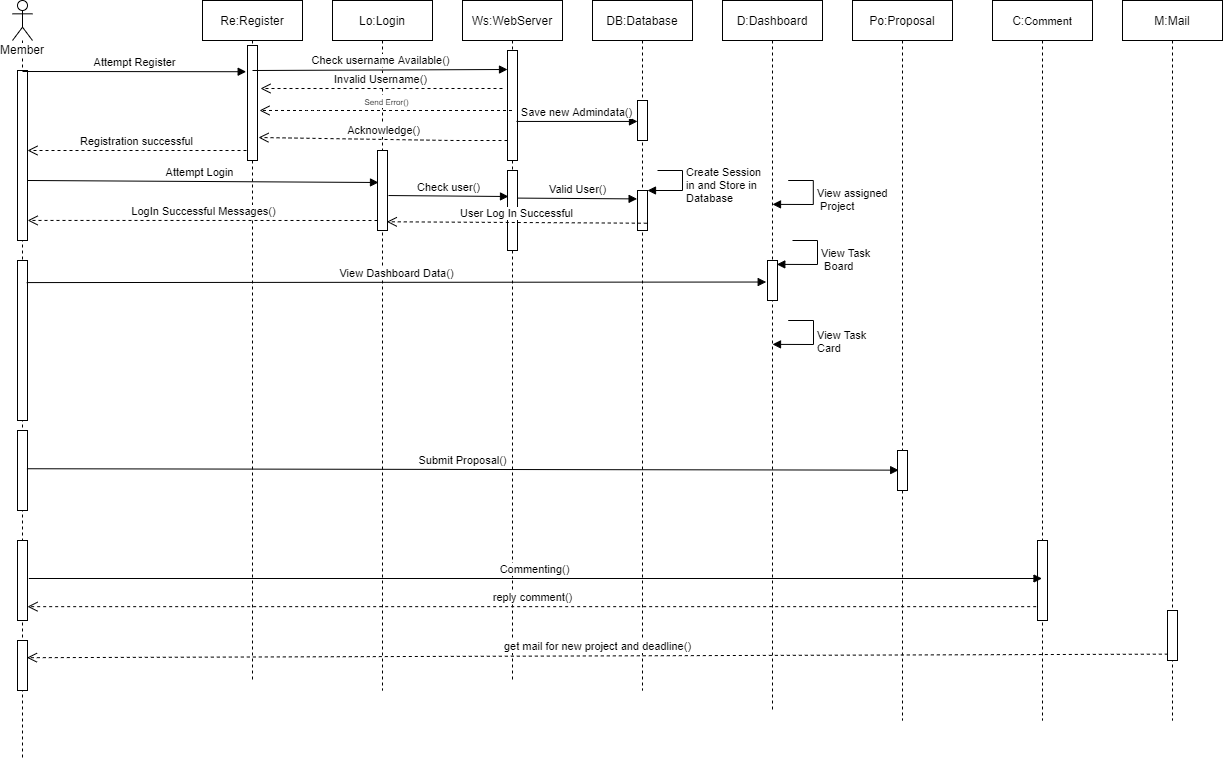

The diagram above was exported from draw.io. Its source (the exported page's mxGraphModel, read from the mxfile embedded in the PNG):
<mxGraphModel dx="1736" dy="1040" grid="1" gridSize="10" guides="1" tooltips="1" connect="1" arrows="1" fold="1" page="1" pageScale="1" pageWidth="850" pageHeight="1100" math="0" shadow="0">
  <root>
    <mxCell id="0" />
    <mxCell id="1" parent="0" />
    <mxCell id="8AM1Z7Tdf4y2qslk3f_H-1" value="Member" style="shape=umlLifeline;participant=umlActor;perimeter=lifelinePerimeter;whiteSpace=wrap;html=1;container=1;collapsible=0;recursiveResize=0;verticalAlign=top;spacingTop=36;labelBackgroundColor=#ffffff;outlineConnect=0;" vertex="1" parent="1">
      <mxGeometry x="30" y="70" width="20" height="760" as="geometry" />
    </mxCell>
    <mxCell id="8AM1Z7Tdf4y2qslk3f_H-2" value="" style="html=1;points=[];perimeter=orthogonalPerimeter;" vertex="1" parent="8AM1Z7Tdf4y2qslk3f_H-1">
      <mxGeometry x="5" y="70" width="10" height="170" as="geometry" />
    </mxCell>
    <mxCell id="8AM1Z7Tdf4y2qslk3f_H-3" value="" style="html=1;points=[];perimeter=orthogonalPerimeter;" vertex="1" parent="8AM1Z7Tdf4y2qslk3f_H-1">
      <mxGeometry x="5" y="260" width="10" height="160" as="geometry" />
    </mxCell>
    <mxCell id="8AM1Z7Tdf4y2qslk3f_H-4" value="" style="html=1;points=[];perimeter=orthogonalPerimeter;" vertex="1" parent="8AM1Z7Tdf4y2qslk3f_H-1">
      <mxGeometry x="5" y="430" width="10" height="80" as="geometry" />
    </mxCell>
    <mxCell id="8AM1Z7Tdf4y2qslk3f_H-5" value="" style="html=1;points=[];perimeter=orthogonalPerimeter;" vertex="1" parent="8AM1Z7Tdf4y2qslk3f_H-1">
      <mxGeometry x="5" y="540" width="10" height="80" as="geometry" />
    </mxCell>
    <mxCell id="8AM1Z7Tdf4y2qslk3f_H-49" value="" style="html=1;points=[];perimeter=orthogonalPerimeter;" vertex="1" parent="8AM1Z7Tdf4y2qslk3f_H-1">
      <mxGeometry x="5" y="640" width="10" height="50" as="geometry" />
    </mxCell>
    <mxCell id="8AM1Z7Tdf4y2qslk3f_H-6" value="Re:Register" style="shape=umlLifeline;perimeter=lifelinePerimeter;whiteSpace=wrap;html=1;container=1;collapsible=0;recursiveResize=0;outlineConnect=0;" vertex="1" parent="1">
      <mxGeometry x="220" y="70" width="100" height="680" as="geometry" />
    </mxCell>
    <mxCell id="8AM1Z7Tdf4y2qslk3f_H-7" value="" style="html=1;points=[];perimeter=orthogonalPerimeter;" vertex="1" parent="8AM1Z7Tdf4y2qslk3f_H-6">
      <mxGeometry x="45" y="45" width="10" height="115" as="geometry" />
    </mxCell>
    <mxCell id="8AM1Z7Tdf4y2qslk3f_H-8" value="Lo:Login" style="shape=umlLifeline;perimeter=lifelinePerimeter;whiteSpace=wrap;html=1;container=1;collapsible=0;recursiveResize=0;outlineConnect=0;" vertex="1" parent="1">
      <mxGeometry x="350" y="70" width="100" height="690" as="geometry" />
    </mxCell>
    <mxCell id="8AM1Z7Tdf4y2qslk3f_H-9" value="" style="html=1;points=[];perimeter=orthogonalPerimeter;" vertex="1" parent="8AM1Z7Tdf4y2qslk3f_H-8">
      <mxGeometry x="45" y="150" width="10" height="80" as="geometry" />
    </mxCell>
    <mxCell id="8AM1Z7Tdf4y2qslk3f_H-10" value="Ws:WebServer" style="shape=umlLifeline;perimeter=lifelinePerimeter;whiteSpace=wrap;html=1;container=1;collapsible=0;recursiveResize=0;outlineConnect=0;" vertex="1" parent="1">
      <mxGeometry x="480" y="70" width="100" height="680" as="geometry" />
    </mxCell>
    <mxCell id="8AM1Z7Tdf4y2qslk3f_H-11" value="" style="html=1;points=[];perimeter=orthogonalPerimeter;" vertex="1" parent="8AM1Z7Tdf4y2qslk3f_H-10">
      <mxGeometry x="45" y="50" width="10" height="110" as="geometry" />
    </mxCell>
    <mxCell id="8AM1Z7Tdf4y2qslk3f_H-12" value="" style="html=1;points=[];perimeter=orthogonalPerimeter;" vertex="1" parent="8AM1Z7Tdf4y2qslk3f_H-10">
      <mxGeometry x="45" y="170" width="10" height="80" as="geometry" />
    </mxCell>
    <mxCell id="8AM1Z7Tdf4y2qslk3f_H-13" value="DB:Database" style="shape=umlLifeline;perimeter=lifelinePerimeter;whiteSpace=wrap;html=1;container=1;collapsible=0;recursiveResize=0;outlineConnect=0;" vertex="1" parent="1">
      <mxGeometry x="610" y="70" width="100" height="690" as="geometry" />
    </mxCell>
    <mxCell id="8AM1Z7Tdf4y2qslk3f_H-14" value="D:Dashboard" style="shape=umlLifeline;perimeter=lifelinePerimeter;whiteSpace=wrap;html=1;container=1;collapsible=0;recursiveResize=0;outlineConnect=0;" vertex="1" parent="1">
      <mxGeometry x="740" y="70" width="100" height="710" as="geometry" />
    </mxCell>
    <mxCell id="8AM1Z7Tdf4y2qslk3f_H-15" value="" style="html=1;points=[];perimeter=orthogonalPerimeter;" vertex="1" parent="8AM1Z7Tdf4y2qslk3f_H-14">
      <mxGeometry x="45" y="260" width="10" height="40" as="geometry" />
    </mxCell>
    <mxCell id="8AM1Z7Tdf4y2qslk3f_H-17" value="Attempt Register" style="html=1;verticalAlign=bottom;endArrow=block;entryX=-0.133;entryY=0.228;entryDx=0;entryDy=0;entryPerimeter=0;" edge="1" parent="1" target="8AM1Z7Tdf4y2qslk3f_H-7">
      <mxGeometry width="80" relative="1" as="geometry">
        <mxPoint x="40" y="141" as="sourcePoint" />
        <mxPoint x="260" y="142" as="targetPoint" />
      </mxGeometry>
    </mxCell>
    <mxCell id="8AM1Z7Tdf4y2qslk3f_H-18" value="Attempt Login" style="html=1;verticalAlign=bottom;endArrow=block;exitX=1;exitY=0.647;exitDx=0;exitDy=0;exitPerimeter=0;entryX=0.1;entryY=0.4;entryDx=0;entryDy=0;entryPerimeter=0;" edge="1" parent="1" source="8AM1Z7Tdf4y2qslk3f_H-2" target="8AM1Z7Tdf4y2qslk3f_H-9">
      <mxGeometry x="-0.016" width="80" relative="1" as="geometry">
        <mxPoint x="360" y="250" as="sourcePoint" />
        <mxPoint x="440" y="250" as="targetPoint" />
        <Array as="points" />
        <mxPoint as="offset" />
      </mxGeometry>
    </mxCell>
    <mxCell id="8AM1Z7Tdf4y2qslk3f_H-19" value="Check username Available()" style="html=1;verticalAlign=bottom;endArrow=block;" edge="1" parent="1">
      <mxGeometry width="80" relative="1" as="geometry">
        <mxPoint x="270" y="140" as="sourcePoint" />
        <mxPoint x="525" y="139" as="targetPoint" />
      </mxGeometry>
    </mxCell>
    <mxCell id="8AM1Z7Tdf4y2qslk3f_H-20" value="Invalid Username()" style="html=1;verticalAlign=bottom;endArrow=open;dashed=1;endSize=8;entryX=1.3;entryY=0.374;entryDx=0;entryDy=0;entryPerimeter=0;" edge="1" parent="1" target="8AM1Z7Tdf4y2qslk3f_H-7">
      <mxGeometry relative="1" as="geometry">
        <mxPoint x="520" y="158" as="sourcePoint" />
        <mxPoint x="360" y="250" as="targetPoint" />
        <Array as="points">
          <mxPoint x="400" y="158" />
        </Array>
      </mxGeometry>
    </mxCell>
    <mxCell id="8AM1Z7Tdf4y2qslk3f_H-21" value="" style="html=1;points=[];perimeter=orthogonalPerimeter;" vertex="1" parent="1">
      <mxGeometry x="655" y="170" width="10" height="40" as="geometry" />
    </mxCell>
    <mxCell id="8AM1Z7Tdf4y2qslk3f_H-22" value="Save new Admindata()" style="html=1;verticalAlign=bottom;endArrow=block;exitX=0.9;exitY=0.645;exitDx=0;exitDy=0;exitPerimeter=0;" edge="1" parent="1" source="8AM1Z7Tdf4y2qslk3f_H-11" target="8AM1Z7Tdf4y2qslk3f_H-21">
      <mxGeometry width="80" relative="1" as="geometry">
        <mxPoint x="430" y="230" as="sourcePoint" />
        <mxPoint x="510" y="230" as="targetPoint" />
      </mxGeometry>
    </mxCell>
    <mxCell id="8AM1Z7Tdf4y2qslk3f_H-23" value="Acknowledge()" style="html=1;verticalAlign=bottom;endArrow=open;dashed=1;endSize=8;entryX=1.1;entryY=0.8;entryDx=0;entryDy=0;entryPerimeter=0;" edge="1" parent="1" source="8AM1Z7Tdf4y2qslk3f_H-11" target="8AM1Z7Tdf4y2qslk3f_H-7">
      <mxGeometry relative="1" as="geometry">
        <mxPoint x="510" y="230" as="sourcePoint" />
        <mxPoint x="280" y="230" as="targetPoint" />
        <Array as="points">
          <mxPoint x="470" y="210" />
        </Array>
      </mxGeometry>
    </mxCell>
    <mxCell id="8AM1Z7Tdf4y2qslk3f_H-24" value="Registration successful" style="html=1;verticalAlign=bottom;endArrow=open;dashed=1;endSize=8;" edge="1" parent="1" target="8AM1Z7Tdf4y2qslk3f_H-2">
      <mxGeometry relative="1" as="geometry">
        <mxPoint x="264" y="220" as="sourcePoint" />
        <mxPoint x="35" y="219.29" as="targetPoint" />
        <Array as="points">
          <mxPoint x="150" y="220" />
        </Array>
      </mxGeometry>
    </mxCell>
    <mxCell id="8AM1Z7Tdf4y2qslk3f_H-25" value="&lt;font style=&quot;font-size: 8px&quot;&gt;Send Error()&lt;/font&gt;" style="html=1;verticalAlign=bottom;endArrow=open;dashed=1;endSize=8;entryX=1.2;entryY=0.565;entryDx=0;entryDy=0;entryPerimeter=0;" edge="1" parent="1" source="8AM1Z7Tdf4y2qslk3f_H-10" target="8AM1Z7Tdf4y2qslk3f_H-7">
      <mxGeometry relative="1" as="geometry">
        <mxPoint x="523.6700000000001" y="201.06999999999994" as="sourcePoint" />
        <mxPoint x="275.0999999999999" y="200.10000000000002" as="targetPoint" />
        <Array as="points">
          <mxPoint x="330" y="180" />
        </Array>
      </mxGeometry>
    </mxCell>
    <mxCell id="8AM1Z7Tdf4y2qslk3f_H-26" value="Check user()" style="html=1;verticalAlign=bottom;endArrow=block;exitX=1.1;exitY=0.563;exitDx=0;exitDy=0;exitPerimeter=0;entryX=0.1;entryY=0.325;entryDx=0;entryDy=0;entryPerimeter=0;" edge="1" parent="1" source="8AM1Z7Tdf4y2qslk3f_H-9" target="8AM1Z7Tdf4y2qslk3f_H-12">
      <mxGeometry width="80" relative="1" as="geometry">
        <mxPoint x="300" y="160" as="sourcePoint" />
        <mxPoint x="380" y="160" as="targetPoint" />
      </mxGeometry>
    </mxCell>
    <mxCell id="8AM1Z7Tdf4y2qslk3f_H-27" value="Valid User()" style="html=1;verticalAlign=bottom;endArrow=block;exitX=1.04;exitY=0.345;exitDx=0;exitDy=0;exitPerimeter=0;entryX=-0.04;entryY=0.355;entryDx=0;entryDy=0;entryPerimeter=0;" edge="1" parent="1" source="8AM1Z7Tdf4y2qslk3f_H-12">
      <mxGeometry width="80" relative="1" as="geometry">
        <mxPoint x="540" y="270" as="sourcePoint" />
        <mxPoint x="654.5999999999999" y="268.4000000000001" as="targetPoint" />
      </mxGeometry>
    </mxCell>
    <mxCell id="8AM1Z7Tdf4y2qslk3f_H-28" value="" style="html=1;points=[];perimeter=orthogonalPerimeter;" vertex="1" parent="1">
      <mxGeometry x="655" y="260" width="10" height="40" as="geometry" />
    </mxCell>
    <mxCell id="8AM1Z7Tdf4y2qslk3f_H-29" value="Create Session&lt;br&gt;in and Store in&lt;br&gt;Database" style="edgeStyle=orthogonalEdgeStyle;html=1;align=left;spacingLeft=2;endArrow=block;rounded=0;entryX=1;entryY=0;" edge="1" parent="1" target="8AM1Z7Tdf4y2qslk3f_H-28">
      <mxGeometry relative="1" as="geometry">
        <mxPoint x="675" y="240" as="sourcePoint" />
        <Array as="points">
          <mxPoint x="700" y="240" />
        </Array>
      </mxGeometry>
    </mxCell>
    <mxCell id="8AM1Z7Tdf4y2qslk3f_H-30" value="User Log In Successful" style="html=1;verticalAlign=bottom;endArrow=open;dashed=1;endSize=8;exitX=0.929;exitY=0.818;exitDx=0;exitDy=0;exitPerimeter=0;entryX=0.929;entryY=0.891;entryDx=0;entryDy=0;entryPerimeter=0;" edge="1" parent="1" source="8AM1Z7Tdf4y2qslk3f_H-28" target="8AM1Z7Tdf4y2qslk3f_H-9">
      <mxGeometry relative="1" as="geometry">
        <mxPoint x="440" y="210" as="sourcePoint" />
        <mxPoint x="360" y="210" as="targetPoint" />
      </mxGeometry>
    </mxCell>
    <mxCell id="8AM1Z7Tdf4y2qslk3f_H-31" value="LogIn Successful Messages()" style="html=1;verticalAlign=bottom;endArrow=open;dashed=1;endSize=8;exitX=0;exitY=0.875;exitDx=0;exitDy=0;exitPerimeter=0;entryX=1.014;entryY=0.882;entryDx=0;entryDy=0;entryPerimeter=0;" edge="1" parent="1" source="8AM1Z7Tdf4y2qslk3f_H-9" target="8AM1Z7Tdf4y2qslk3f_H-2">
      <mxGeometry relative="1" as="geometry">
        <mxPoint x="520" y="240" as="sourcePoint" />
        <mxPoint x="80" y="290" as="targetPoint" />
      </mxGeometry>
    </mxCell>
    <mxCell id="8AM1Z7Tdf4y2qslk3f_H-32" value="Po:Proposal" style="shape=umlLifeline;perimeter=lifelinePerimeter;whiteSpace=wrap;html=1;container=1;collapsible=0;recursiveResize=0;outlineConnect=0;" vertex="1" parent="1">
      <mxGeometry x="870" y="70" width="100" height="720" as="geometry" />
    </mxCell>
    <mxCell id="8AM1Z7Tdf4y2qslk3f_H-33" value="" style="html=1;points=[];perimeter=orthogonalPerimeter;" vertex="1" parent="8AM1Z7Tdf4y2qslk3f_H-32">
      <mxGeometry x="45" y="450" width="10" height="40" as="geometry" />
    </mxCell>
    <mxCell id="8AM1Z7Tdf4y2qslk3f_H-34" value="View Dashboard Data()" style="html=1;verticalAlign=bottom;endArrow=block;exitX=0.92;exitY=0.138;exitDx=0;exitDy=0;exitPerimeter=0;entryX=-0.129;entryY=0.394;entryDx=0;entryDy=0;entryPerimeter=0;" edge="1" parent="1" source="8AM1Z7Tdf4y2qslk3f_H-3">
      <mxGeometry width="80" relative="1" as="geometry">
        <mxPoint x="60" y="350" as="sourcePoint" />
        <mxPoint x="783.7100000000005" y="351.52" as="targetPoint" />
      </mxGeometry>
    </mxCell>
    <mxCell id="8AM1Z7Tdf4y2qslk3f_H-35" value="View Task&lt;br&gt;&amp;nbsp;Board" style="edgeStyle=orthogonalEdgeStyle;html=1;align=left;spacingLeft=2;endArrow=block;rounded=0;entryX=0.929;entryY=0.097;entryDx=0;entryDy=0;entryPerimeter=0;" edge="1" parent="1" target="8AM1Z7Tdf4y2qslk3f_H-15">
      <mxGeometry relative="1" as="geometry">
        <mxPoint x="810" y="310" as="sourcePoint" />
        <Array as="points">
          <mxPoint x="835" y="310" />
          <mxPoint x="835" y="334" />
        </Array>
        <mxPoint x="800" y="330" as="targetPoint" />
      </mxGeometry>
    </mxCell>
    <mxCell id="8AM1Z7Tdf4y2qslk3f_H-36" value="View assigned&lt;br&gt;&amp;nbsp;Project&amp;nbsp;" style="edgeStyle=orthogonalEdgeStyle;html=1;align=left;spacingLeft=2;endArrow=block;rounded=0;entryX=0.929;entryY=0.097;entryDx=0;entryDy=0;entryPerimeter=0;" edge="1" parent="1">
      <mxGeometry relative="1" as="geometry">
        <mxPoint x="805.71" y="250" as="sourcePoint" />
        <Array as="points">
          <mxPoint x="830.71" y="250" />
          <mxPoint x="830.71" y="274" />
        </Array>
        <mxPoint x="790" y="273.8799999999999" as="targetPoint" />
      </mxGeometry>
    </mxCell>
    <mxCell id="8AM1Z7Tdf4y2qslk3f_H-37" value="View Task&lt;br&gt;Card" style="edgeStyle=orthogonalEdgeStyle;html=1;align=left;spacingLeft=2;endArrow=block;rounded=0;entryX=0.929;entryY=0.097;entryDx=0;entryDy=0;entryPerimeter=0;" edge="1" parent="1">
      <mxGeometry relative="1" as="geometry">
        <mxPoint x="805.71" y="390" as="sourcePoint" />
        <Array as="points">
          <mxPoint x="831" y="390" />
          <mxPoint x="831" y="414" />
        </Array>
        <mxPoint x="790" y="413.8799999999999" as="targetPoint" />
      </mxGeometry>
    </mxCell>
    <mxCell id="8AM1Z7Tdf4y2qslk3f_H-41" value="Submit Proposal()" style="html=1;verticalAlign=bottom;endArrow=block;exitX=0.945;exitY=0.478;exitDx=0;exitDy=0;exitPerimeter=0;entryX=0.117;entryY=0.491;entryDx=0;entryDy=0;entryPerimeter=0;" edge="1" parent="1" source="8AM1Z7Tdf4y2qslk3f_H-4" target="8AM1Z7Tdf4y2qslk3f_H-33">
      <mxGeometry width="80" relative="1" as="geometry">
        <mxPoint x="550" y="340" as="sourcePoint" />
        <mxPoint x="630" y="340" as="targetPoint" />
      </mxGeometry>
    </mxCell>
    <mxCell id="8AM1Z7Tdf4y2qslk3f_H-43" value="C:&lt;span style=&quot;font-size: 11px ; background-color: rgb(255 , 255 , 255)&quot;&gt;Comment&lt;/span&gt;" style="shape=umlLifeline;perimeter=lifelinePerimeter;whiteSpace=wrap;html=1;container=1;collapsible=0;recursiveResize=0;outlineConnect=0;" vertex="1" parent="1">
      <mxGeometry x="1010" y="70" width="100" height="720" as="geometry" />
    </mxCell>
    <mxCell id="8AM1Z7Tdf4y2qslk3f_H-44" value="" style="html=1;points=[];perimeter=orthogonalPerimeter;" vertex="1" parent="8AM1Z7Tdf4y2qslk3f_H-43">
      <mxGeometry x="45" y="540" width="10" height="80" as="geometry" />
    </mxCell>
    <mxCell id="8AM1Z7Tdf4y2qslk3f_H-45" value="Commenting()" style="html=1;verticalAlign=bottom;endArrow=block;exitX=1.133;exitY=0.475;exitDx=0;exitDy=0;exitPerimeter=0;" edge="1" parent="1" source="8AM1Z7Tdf4y2qslk3f_H-5" target="8AM1Z7Tdf4y2qslk3f_H-43">
      <mxGeometry width="80" relative="1" as="geometry">
        <mxPoint x="470" y="620" as="sourcePoint" />
        <mxPoint x="550" y="620" as="targetPoint" />
      </mxGeometry>
    </mxCell>
    <mxCell id="8AM1Z7Tdf4y2qslk3f_H-46" value="reply comment()" style="html=1;verticalAlign=bottom;endArrow=open;dashed=1;endSize=8;exitX=-0.133;exitY=0.827;exitDx=0;exitDy=0;exitPerimeter=0;" edge="1" parent="1" source="8AM1Z7Tdf4y2qslk3f_H-44" target="8AM1Z7Tdf4y2qslk3f_H-5">
      <mxGeometry relative="1" as="geometry">
        <mxPoint x="970" y="690" as="sourcePoint" />
        <mxPoint x="290" y="700" as="targetPoint" />
      </mxGeometry>
    </mxCell>
    <mxCell id="8AM1Z7Tdf4y2qslk3f_H-47" value="M:Mail" style="shape=umlLifeline;perimeter=lifelinePerimeter;whiteSpace=wrap;html=1;container=1;collapsible=0;recursiveResize=0;outlineConnect=0;" vertex="1" parent="1">
      <mxGeometry x="1140" y="70" width="100" height="720" as="geometry" />
    </mxCell>
    <mxCell id="8AM1Z7Tdf4y2qslk3f_H-48" value="" style="html=1;points=[];perimeter=orthogonalPerimeter;" vertex="1" parent="8AM1Z7Tdf4y2qslk3f_H-47">
      <mxGeometry x="45" y="610" width="10" height="50" as="geometry" />
    </mxCell>
    <mxCell id="8AM1Z7Tdf4y2qslk3f_H-50" value="get mail for new project and deadline()" style="html=1;verticalAlign=bottom;endArrow=open;dashed=1;endSize=8;exitX=0.033;exitY=0.873;exitDx=0;exitDy=0;exitPerimeter=0;entryX=0.945;entryY=0.344;entryDx=0;entryDy=0;entryPerimeter=0;" edge="1" parent="1" source="8AM1Z7Tdf4y2qslk3f_H-48" target="8AM1Z7Tdf4y2qslk3f_H-49">
      <mxGeometry relative="1" as="geometry">
        <mxPoint x="1120" y="730" as="sourcePoint" />
        <mxPoint x="610" y="630" as="targetPoint" />
      </mxGeometry>
    </mxCell>
  </root>
</mxGraphModel>